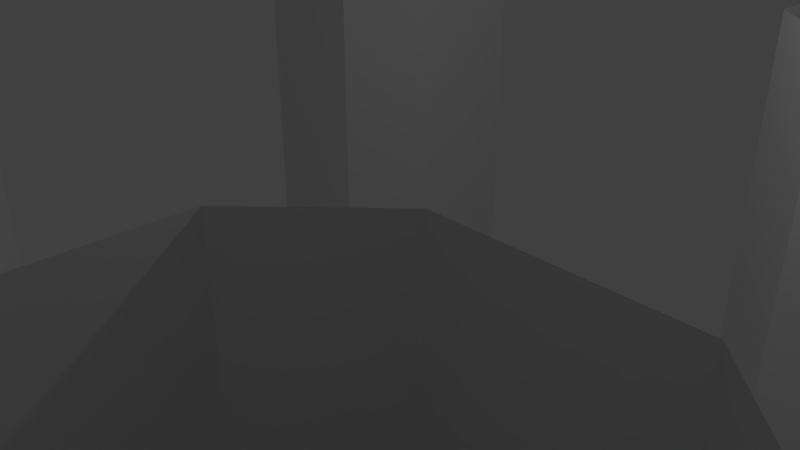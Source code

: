 # Source: Factory4PillarsNoTrack.blend  (saved by Blender 2.79.0; exported with 4.5.12 LTS)
import bpy
from mathutils import Matrix  # noqa: F401  (used for matrix-valued properties, if any)

bpy.ops.wm.read_factory_settings(use_empty=True)
scene = bpy.context.scene
scene.name = 'Scene'

# ---- collections
col_collection_1 = bpy.data.collections.new('Collection 1'); scene.collection.children.link(col_collection_1)

# ---- materials (node trees are filled in below, after node groups)
mat_material = bpy.data.materials.new('Material')
mat_material.alpha_threshold = 0.0
mat_material.use_transparent_shadow = False
mat_material.roughness = 0.5
mat_material.line_color = (0.0, 0.0, 0.0, 1.0)

# ---- material node trees

# ---- world
world_world = bpy.data.worlds.new('World'); scene.world = world_world
world_world.color = (0.05088, 0.05088, 0.05088)
world_world.use_sun_shadow = False
world_world.sun_shadow_jitter_overblur = 0.0
world_world.cycles.sampling_method = 'MANUAL'

# ---- cameras
cam_camera = bpy.data.cameras.new('Camera')
cam_camera.clip_end = 100.0
cam_camera.lens = 35.0
cam_camera.sensor_width = 32.0
cam_camera.sensor_height = 18.0
cam_camera.ortho_scale = 7.314
cam_camera.dof.focus_distance = 0.0
cam_camera.dof.aperture_fstop = 128.0

# ---- lights
light_lamp = bpy.data.lights.new('Lamp', 'POINT')
light_lamp.transmission_factor = 0.0
light_lamp.cutoff_distance = 30.0
light_lamp.energy = 100.0
light_lamp.shadow_buffer_clip_start = 1.001
light_lamp.shadow_soft_size = 0.1
light_lamp.shadow_maximum_resolution = 0.006
light_lamp.use_absolute_resolution = True

# ---- meshes
me_cube = bpy.data.meshes.new('Cube')
me_cube.from_pydata([(-6.0, -7.0, -3.0), (-7.0, -6.0, -3.0), (-7.0, -6.0, 3.0), (-6.0, -7.0, 3.0), (-7.0, -4.0, -3.0), (-6.0, -3.0, -3.0), (-6.0, -3.0, 3.0), (-7.0, -4.0, 3.0), (-3.0, -6.0, -3.0), (-4.0, -7.0, -3.0), (-4.0, -7.0, 3.0), (-3.0, -6.0, 3.0), (-3.0, -4.0, 3.0), (-4.0, -3.0, 3.0), (-4.0, -3.0, -3.0), (-3.0, -4.0, -3.0), (6.0, -7.0, -3.0), (7.0, -6.0, -3.0), (7.0, -6.0, 3.0), (6.0, -7.0, 3.0), (7.0, -4.0, -3.0), (6.0, -3.0, -3.0), (6.0, -3.0, 3.0), (7.0, -4.0, 3.0), (3.0, -6.0, -3.0), (4.0, -7.0, -3.0), (4.0, -7.0, 3.0), (3.0, -6.0, 3.0), (3.0, -4.0, 3.0), (4.0, -3.0, 3.0), (4.0, -3.0, -3.0), (3.0, -4.0, -3.0), (-6.0, 7.0, -3.0), (-7.0, 6.0, -3.0), (-7.0, 6.0, 3.0), (-6.0, 7.0, 3.0), (-7.0, 4.0, -3.0), (-6.0, 3.0, -3.0), (-6.0, 3.0, 3.0), (-7.0, 4.0, 3.0), (-3.0, 6.0, -3.0), (-4.0, 7.0, -3.0), (-4.0, 7.0, 3.0), (-3.0, 6.0, 3.0), (-3.0, 4.0, 3.0), (-4.0, 3.0, 3.0), (-4.0, 3.0, -3.0), (-3.0, 4.0, -3.0), (6.0, 7.0, -3.0), (7.0, 6.0, -3.0), (7.0, 6.0, 3.0), (6.0, 7.0, 3.0), (7.0, 4.0, -3.0), (6.0, 3.0, -3.0), (6.0, 3.0, 3.0), (7.0, 4.0, 3.0), (3.0, 6.0, -3.0), (4.0, 7.0, -3.0), (4.0, 7.0, 3.0), (3.0, 6.0, 3.0), (3.0, 4.0, 3.0), (4.0, 3.0, 3.0), (4.0, 3.0, -3.0), (3.0, 4.0, -3.0)], [], [(1, 2, 7, 4), (5, 6, 13, 14), (8, 15, 12, 11), (0, 3, 2, 1), (12, 15, 14, 13), (10, 9, 8, 11), (6, 5, 4, 7), (9, 10, 3, 0), (17, 20, 23, 18), (21, 30, 29, 22), (24, 27, 28, 31), (16, 17, 18, 19), (28, 29, 30, 31), (26, 27, 24, 25), (22, 23, 20, 21), (25, 16, 19, 26), (33, 36, 39, 34), (37, 46, 45, 38), (40, 43, 44, 47), (32, 33, 34, 35), (44, 45, 46, 47), (42, 43, 40, 41), (38, 39, 36, 37), (41, 32, 35, 42), (49, 50, 55, 52), (53, 54, 61, 62), (56, 63, 60, 59), (48, 51, 50, 49), (60, 63, 62, 61), (58, 57, 56, 59), (54, 53, 52, 55), (57, 58, 51, 48)])
_uv = me_cube.uv_layers.new(name='UVMap')
_uv.uv.foreach_set('vector', [0.5, 0.5, 0.5, 1.0, 1.0, 1.0, 1.0, 0.5, 0.5, 0.5, 0.5, 1.0, 1.0, 1.0, 1.0, 0.5, 0.5, 0.5, 1.0, 0.5, 1.0, 1.0, 0.5, 1.0, 0.75, 0.5, 0.75, 1.0, 1.0, 1.0, 1.0, 0.5, 0.5, 0.5, 0.5, 0.0, 0.75, 0.0, 0.75, 0.5, 0.75, 0.5, 0.75, 0.0, 1.0, 0.0, 1.0, 0.5, 0.25, 0.5, 0.25, 0.0, 4.768e-07, 0.0, 4.768e-07, 0.5, 0.5, 0.5, 0.5, 1.0, 1.192e-07, 1.0, 5.96e-07, 0.5, 0.5, 0.5, 1.0, 0.5, 1.0, 1.0, 0.5, 1.0, 0.5, 0.5, 0.0, 0.5, 4.768e-07, 1.0, 0.5, 1.0, 0.5, 0.5, 0.5, 1.0, 1.0, 1.0, 1.0, 0.5, 0.75, 0.5, 1.0, 0.5, 1.0, 1.0, 0.75, 1.0, 0.5, 0.5, 0.75, 0.5, 0.75, 0.0, 0.5, 0.0, 0.75, 0.5, 1.0, 0.5, 1.0, 0.0, 0.75, 0.0, 0.25, 0.5, 4.768e-07, 0.5, 4.768e-07, 0.0, 0.25, 0.0, 0.5, 0.5, 1.0, 0.5, 1.0, 1.0, 0.5, 1.0, 0.5, 0.5, 4.768e-07, 0.5, 4.768e-07, 1.0, 0.5, 1.0, 0.5, 0.5, 1.0, 0.5, 1.0, 1.0, 0.5, 1.0, 0.5, 0.5, 0.5, 1.0, 4.768e-07, 1.0, 4.768e-07, 0.5, 0.25, 0.5, 5.96e-07, 0.5, 1.192e-07, 1.0, 0.25, 1.0, 0.5, 0.5, 0.25, 0.5, 0.25, 0.0, 0.5, 0.0, 0.25, 0.5, 7.153e-07, 0.5, 5.96e-07, 0.0, 0.25, 0.0, 0.25, 0.5, 0.5, 0.5, 0.5, 0.0, 0.25, 0.0, 0.5, 0.5, 5.96e-07, 0.5, 1.192e-07, 1.0, 0.5, 1.0, 0.5, 0.5, 0.5, 1.0, 4.768e-07, 1.0, 4.768e-07, 0.5, 0.5, 0.5, 0.5, 1.0, 4.768e-07, 1.0, 0.0, 0.5, 0.5, 0.5, 4.768e-07, 0.5, 4.768e-07, 1.0, 0.5, 1.0, 0.25, 0.5, 0.25, 1.0, 1.192e-07, 1.0, 5.96e-07, 0.5, 0.5, 0.5, 0.5, 0.0, 0.25, 0.0, 0.25, 0.5, 0.25, 0.5, 0.25, 0.0, 5.96e-07, 0.0, 7.153e-07, 0.5, 0.25, 0.5, 0.25, 0.0, 0.5, 0.0, 0.5, 0.5, 0.5, 0.5, 0.5, 1.0, 1.0, 1.0, 1.0, 0.5])
me_cube.materials.append(mat_material)
me_cube.use_remesh_preserve_volume = False
me_cube.use_remesh_preserve_attributes = False
me_cube.use_mirror_vertex_groups = False
me_cube.update()

# ---- objects
ob_highway4pillar = bpy.data.objects.new('Highway4pillar', me_cube)
ob_lamp = bpy.data.objects.new('Lamp', light_lamp)
ob_camera = bpy.data.objects.new('Camera', cam_camera)

# ---- transforms, parenting, visibility, modifiers, constraints
ob_highway4pillar.location = (0.0, 0.0, 0.0)
ob_highway4pillar.lock_rotations_4d = False
ob_highway4pillar.empty_display_type = 'ARROWS'
ob_highway4pillar.lineart.crease_threshold = 0.0
ob_lamp.location = (4.076, 1.005, 5.904)
ob_lamp.rotation_euler = (0.6503, 0.05522, 1.866)
ob_lamp.lock_rotations_4d = False
ob_lamp.empty_display_type = 'ARROWS'
ob_lamp.color = (0.0, 0.0, 0.0, 0.0)
ob_lamp.lineart.crease_threshold = 0.0
ob_camera.location = (7.481, -6.508, 5.344)
ob_camera.rotation_euler = (1.109, 0.0, 0.8149)
ob_camera.lock_rotations_4d = False
ob_camera.empty_display_type = 'ARROWS'
ob_camera.color = (0.0, 0.0, 0.0, 0.0)
ob_camera.display_type = 'WIRE'
ob_camera.lineart.crease_threshold = 0.0

# ---- collection membership
col_collection_1.objects.link(ob_highway4pillar)
col_collection_1.objects.link(ob_lamp)
col_collection_1.objects.link(ob_camera)

# ---- scene / render settings (as saved in the file)
scene.camera = ob_camera
scene.frame_start = 1; scene.frame_end = 250; scene.frame_set(1)
scene.render.engine = 'BLENDER_EEVEE_NEXT'
scene.render.resolution_percentage = 50
scene.render.dither_intensity = 0.0
scene.cycles.use_denoising = False
scene.cycles.samples = 128
scene.cycles.sampling_pattern = 'TABULATED_SOBOL'
scene.cycles.use_adaptive_sampling = False
scene.cycles.use_light_tree = False
scene.cycles.blur_glossy = 0.0
scene.cycles.sample_clamp_indirect = 0.0
scene.view_settings.view_transform = 'Standard'
bpy.context.view_layer.update()
